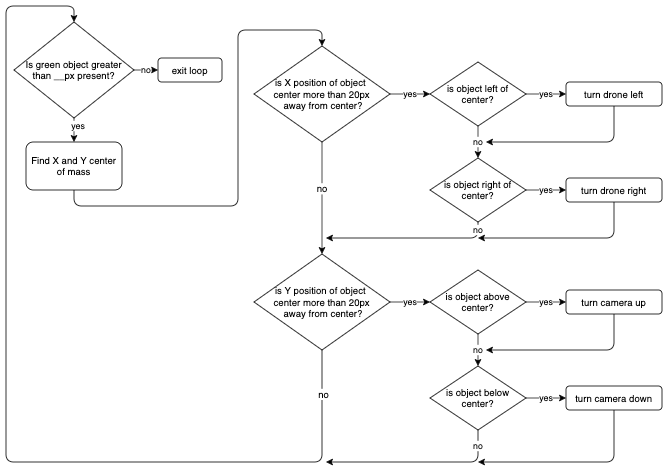

The diagram above was exported from draw.io. Its source (the exported page's mxGraphModel, read from the mxfile embedded in the PNG):
<mxGraphModel dx="946" dy="680" grid="1" gridSize="10" guides="1" tooltips="1" connect="1" arrows="1" fold="1" page="1" pageScale="1" pageWidth="850" pageHeight="1100" math="0" shadow="0">
  <root>
    <mxCell id="0" />
    <mxCell id="1" parent="0" />
    <mxCell id="_GT5WHHoszEFMvlr831G-34" value="yes" style="edgeStyle=orthogonalEdgeStyle;rounded=0;orthogonalLoop=1;jettySize=auto;html=1;exitX=0.5;exitY=1;exitDx=0;exitDy=0;entryX=0.5;entryY=0;entryDx=0;entryDy=0;" parent="1" source="_GT5WHHoszEFMvlr831G-5" target="_GT5WHHoszEFMvlr831G-6" edge="1">
      <mxGeometry x="-0.3333" y="5" relative="1" as="geometry">
        <mxPoint as="offset" />
      </mxGeometry>
    </mxCell>
    <mxCell id="_GT5WHHoszEFMvlr831G-36" value="no" style="edgeStyle=orthogonalEdgeStyle;rounded=0;orthogonalLoop=1;jettySize=auto;html=1;exitX=1;exitY=0.5;exitDx=0;exitDy=0;entryX=0;entryY=0.5;entryDx=0;entryDy=0;" parent="1" source="_GT5WHHoszEFMvlr831G-5" target="_GT5WHHoszEFMvlr831G-35" edge="1">
      <mxGeometry relative="1" as="geometry" />
    </mxCell>
    <mxCell id="_GT5WHHoszEFMvlr831G-5" value="Is green object greater&lt;br&gt;than __px present?" style="rhombus;whiteSpace=wrap;html=1;" parent="1" vertex="1">
      <mxGeometry x="20" y="50" width="150" height="120" as="geometry" />
    </mxCell>
    <mxCell id="_GT5WHHoszEFMvlr831G-33" style="edgeStyle=orthogonalEdgeStyle;rounded=1;orthogonalLoop=1;jettySize=auto;html=1;exitX=0.5;exitY=1;exitDx=0;exitDy=0;entryX=0.5;entryY=0;entryDx=0;entryDy=0;" parent="1" source="_GT5WHHoszEFMvlr831G-6" target="_GT5WHHoszEFMvlr831G-7" edge="1">
      <mxGeometry relative="1" as="geometry">
        <mxPoint x="220" y="90" as="targetPoint" />
        <Array as="points">
          <mxPoint x="95" y="280" />
          <mxPoint x="300" y="280" />
          <mxPoint x="300" y="60" />
          <mxPoint x="405" y="60" />
        </Array>
      </mxGeometry>
    </mxCell>
    <mxCell id="_GT5WHHoszEFMvlr831G-6" value="Find X and Y center of mass" style="rounded=1;whiteSpace=wrap;html=1;" parent="1" vertex="1">
      <mxGeometry x="35" y="200" width="120" height="60" as="geometry" />
    </mxCell>
    <mxCell id="_GT5WHHoszEFMvlr831G-15" value="yes" style="edgeStyle=orthogonalEdgeStyle;rounded=0;orthogonalLoop=1;jettySize=auto;html=1;exitX=1;exitY=0.5;exitDx=0;exitDy=0;entryX=0;entryY=0.5;entryDx=0;entryDy=0;" parent="1" source="_GT5WHHoszEFMvlr831G-7" target="_GT5WHHoszEFMvlr831G-8" edge="1">
      <mxGeometry relative="1" as="geometry" />
    </mxCell>
    <mxCell id="_GT5WHHoszEFMvlr831G-30" style="edgeStyle=orthogonalEdgeStyle;rounded=0;orthogonalLoop=1;jettySize=auto;html=1;exitX=0.5;exitY=1;exitDx=0;exitDy=0;entryX=0.5;entryY=0;entryDx=0;entryDy=0;" parent="1" source="_GT5WHHoszEFMvlr831G-7" target="_GT5WHHoszEFMvlr831G-21" edge="1">
      <mxGeometry relative="1" as="geometry" />
    </mxCell>
    <mxCell id="_GT5WHHoszEFMvlr831G-41" value="no" style="text;html=1;align=center;verticalAlign=middle;resizable=0;points=[];;labelBackgroundColor=#ffffff;" parent="_GT5WHHoszEFMvlr831G-30" vertex="1" connectable="0">
      <mxGeometry x="-0.19" y="-1" relative="1" as="geometry">
        <mxPoint as="offset" />
      </mxGeometry>
    </mxCell>
    <mxCell id="_GT5WHHoszEFMvlr831G-7" value="is X position of object &lt;br&gt;center more than 20px&lt;br&gt;&amp;nbsp;away from center?" style="rhombus;whiteSpace=wrap;html=1;" parent="1" vertex="1">
      <mxGeometry x="320" y="80" width="170" height="120" as="geometry" />
    </mxCell>
    <mxCell id="_GT5WHHoszEFMvlr831G-16" value="yes" style="edgeStyle=orthogonalEdgeStyle;rounded=0;orthogonalLoop=1;jettySize=auto;html=1;exitX=1;exitY=0.5;exitDx=0;exitDy=0;entryX=0;entryY=0.5;entryDx=0;entryDy=0;" parent="1" source="_GT5WHHoszEFMvlr831G-8" target="_GT5WHHoszEFMvlr831G-9" edge="1">
      <mxGeometry relative="1" as="geometry" />
    </mxCell>
    <mxCell id="_GT5WHHoszEFMvlr831G-18" value="no" style="edgeStyle=orthogonalEdgeStyle;rounded=0;orthogonalLoop=1;jettySize=auto;html=1;exitX=0.5;exitY=1;exitDx=0;exitDy=0;entryX=0.5;entryY=0;entryDx=0;entryDy=0;" parent="1" source="_GT5WHHoszEFMvlr831G-8" target="_GT5WHHoszEFMvlr831G-10" edge="1">
      <mxGeometry relative="1" as="geometry" />
    </mxCell>
    <mxCell id="_GT5WHHoszEFMvlr831G-8" value="is object left of center?" style="rhombus;whiteSpace=wrap;html=1;" parent="1" vertex="1">
      <mxGeometry x="540" y="100" width="120" height="80" as="geometry" />
    </mxCell>
    <mxCell id="_GT5WHHoszEFMvlr831G-19" style="edgeStyle=orthogonalEdgeStyle;rounded=1;orthogonalLoop=1;jettySize=auto;html=1;exitX=0.5;exitY=1;exitDx=0;exitDy=0;" parent="1" source="_GT5WHHoszEFMvlr831G-9" edge="1">
      <mxGeometry relative="1" as="geometry">
        <mxPoint x="610" y="200" as="targetPoint" />
        <Array as="points">
          <mxPoint x="770" y="200" />
        </Array>
      </mxGeometry>
    </mxCell>
    <mxCell id="_GT5WHHoszEFMvlr831G-9" value="turn drone left" style="rounded=1;whiteSpace=wrap;html=1;" parent="1" vertex="1">
      <mxGeometry x="710" y="125" width="120" height="30" as="geometry" />
    </mxCell>
    <mxCell id="_GT5WHHoszEFMvlr831G-17" value="yes" style="edgeStyle=orthogonalEdgeStyle;rounded=0;orthogonalLoop=1;jettySize=auto;html=1;exitX=1;exitY=0.5;exitDx=0;exitDy=0;entryX=0;entryY=0.5;entryDx=0;entryDy=0;" parent="1" source="_GT5WHHoszEFMvlr831G-10" target="_GT5WHHoszEFMvlr831G-11" edge="1">
      <mxGeometry relative="1" as="geometry" />
    </mxCell>
    <mxCell id="_GT5WHHoszEFMvlr831G-31" value="no" style="edgeStyle=orthogonalEdgeStyle;rounded=1;orthogonalLoop=1;jettySize=auto;html=1;exitX=0.5;exitY=1;exitDx=0;exitDy=0;" parent="1" source="_GT5WHHoszEFMvlr831G-10" edge="1">
      <mxGeometry x="-0.9091" relative="1" as="geometry">
        <mxPoint x="410" y="320" as="targetPoint" />
        <Array as="points">
          <mxPoint x="600" y="320" />
          <mxPoint x="450" y="320" />
        </Array>
        <mxPoint as="offset" />
      </mxGeometry>
    </mxCell>
    <mxCell id="_GT5WHHoszEFMvlr831G-10" value="is object right of center?" style="rhombus;whiteSpace=wrap;html=1;" parent="1" vertex="1">
      <mxGeometry x="540" y="220" width="120" height="80" as="geometry" />
    </mxCell>
    <mxCell id="_GT5WHHoszEFMvlr831G-32" style="edgeStyle=orthogonalEdgeStyle;rounded=1;orthogonalLoop=1;jettySize=auto;html=1;exitX=0.5;exitY=1;exitDx=0;exitDy=0;" parent="1" source="_GT5WHHoszEFMvlr831G-11" edge="1">
      <mxGeometry relative="1" as="geometry">
        <mxPoint x="600" y="320" as="targetPoint" />
        <Array as="points">
          <mxPoint x="770" y="320" />
        </Array>
      </mxGeometry>
    </mxCell>
    <mxCell id="_GT5WHHoszEFMvlr831G-11" value="turn drone right" style="rounded=1;whiteSpace=wrap;html=1;" parent="1" vertex="1">
      <mxGeometry x="710" y="245" width="120" height="30" as="geometry" />
    </mxCell>
    <mxCell id="_GT5WHHoszEFMvlr831G-20" value="yes" style="edgeStyle=orthogonalEdgeStyle;rounded=0;orthogonalLoop=1;jettySize=auto;html=1;exitX=1;exitY=0.5;exitDx=0;exitDy=0;entryX=0;entryY=0.5;entryDx=0;entryDy=0;" parent="1" source="_GT5WHHoszEFMvlr831G-21" target="_GT5WHHoszEFMvlr831G-24" edge="1">
      <mxGeometry relative="1" as="geometry" />
    </mxCell>
    <mxCell id="_GT5WHHoszEFMvlr831G-38" style="edgeStyle=orthogonalEdgeStyle;rounded=1;orthogonalLoop=1;jettySize=auto;html=1;exitX=0.5;exitY=1;exitDx=0;exitDy=0;entryX=0.5;entryY=0;entryDx=0;entryDy=0;" parent="1" source="_GT5WHHoszEFMvlr831G-21" target="_GT5WHHoszEFMvlr831G-5" edge="1">
      <mxGeometry relative="1" as="geometry">
        <mxPoint x="10" y="40" as="targetPoint" />
        <Array as="points">
          <mxPoint x="405" y="600" />
          <mxPoint x="10" y="600" />
          <mxPoint x="10" y="30" />
          <mxPoint x="95" y="30" />
        </Array>
      </mxGeometry>
    </mxCell>
    <mxCell id="_GT5WHHoszEFMvlr831G-42" value="no" style="text;html=1;align=center;verticalAlign=middle;resizable=0;points=[];;labelBackgroundColor=#ffffff;" parent="_GT5WHHoszEFMvlr831G-38" vertex="1" connectable="0">
      <mxGeometry x="-0.9109" y="1" relative="1" as="geometry">
        <mxPoint as="offset" />
      </mxGeometry>
    </mxCell>
    <mxCell id="_GT5WHHoszEFMvlr831G-21" value="is Y position of object &lt;br&gt;center more than 20px&lt;br&gt;&amp;nbsp;away from center?" style="rhombus;whiteSpace=wrap;html=1;" parent="1" vertex="1">
      <mxGeometry x="320" y="340" width="170" height="120" as="geometry" />
    </mxCell>
    <mxCell id="_GT5WHHoszEFMvlr831G-22" value="yes" style="edgeStyle=orthogonalEdgeStyle;rounded=0;orthogonalLoop=1;jettySize=auto;html=1;exitX=1;exitY=0.5;exitDx=0;exitDy=0;entryX=0;entryY=0.5;entryDx=0;entryDy=0;" parent="1" source="_GT5WHHoszEFMvlr831G-24" target="_GT5WHHoszEFMvlr831G-26" edge="1">
      <mxGeometry relative="1" as="geometry" />
    </mxCell>
    <mxCell id="_GT5WHHoszEFMvlr831G-23" value="no" style="edgeStyle=orthogonalEdgeStyle;rounded=0;orthogonalLoop=1;jettySize=auto;html=1;exitX=0.5;exitY=1;exitDx=0;exitDy=0;entryX=0.5;entryY=0;entryDx=0;entryDy=0;" parent="1" source="_GT5WHHoszEFMvlr831G-24" target="_GT5WHHoszEFMvlr831G-28" edge="1">
      <mxGeometry relative="1" as="geometry" />
    </mxCell>
    <mxCell id="_GT5WHHoszEFMvlr831G-24" value="is object above center?" style="rhombus;whiteSpace=wrap;html=1;" parent="1" vertex="1">
      <mxGeometry x="540" y="360" width="120" height="80" as="geometry" />
    </mxCell>
    <mxCell id="_GT5WHHoszEFMvlr831G-25" style="edgeStyle=orthogonalEdgeStyle;rounded=1;orthogonalLoop=1;jettySize=auto;html=1;exitX=0.5;exitY=1;exitDx=0;exitDy=0;" parent="1" source="_GT5WHHoszEFMvlr831G-26" edge="1">
      <mxGeometry relative="1" as="geometry">
        <mxPoint x="610" y="460" as="targetPoint" />
        <Array as="points">
          <mxPoint x="770" y="460" />
        </Array>
      </mxGeometry>
    </mxCell>
    <mxCell id="_GT5WHHoszEFMvlr831G-26" value="turn camera up" style="rounded=1;whiteSpace=wrap;html=1;" parent="1" vertex="1">
      <mxGeometry x="710" y="385" width="120" height="30" as="geometry" />
    </mxCell>
    <mxCell id="_GT5WHHoszEFMvlr831G-27" value="yes" style="edgeStyle=orthogonalEdgeStyle;rounded=0;orthogonalLoop=1;jettySize=auto;html=1;exitX=1;exitY=0.5;exitDx=0;exitDy=0;entryX=0;entryY=0.5;entryDx=0;entryDy=0;" parent="1" source="_GT5WHHoszEFMvlr831G-28" target="_GT5WHHoszEFMvlr831G-29" edge="1">
      <mxGeometry relative="1" as="geometry" />
    </mxCell>
    <mxCell id="_GT5WHHoszEFMvlr831G-39" value="no" style="edgeStyle=orthogonalEdgeStyle;rounded=1;orthogonalLoop=1;jettySize=auto;html=1;exitX=0.5;exitY=1;exitDx=0;exitDy=0;" parent="1" source="_GT5WHHoszEFMvlr831G-28" edge="1">
      <mxGeometry x="-0.8261" relative="1" as="geometry">
        <mxPoint x="410" y="600" as="targetPoint" />
        <Array as="points">
          <mxPoint x="600" y="600" />
          <mxPoint x="410" y="600" />
        </Array>
        <mxPoint as="offset" />
      </mxGeometry>
    </mxCell>
    <mxCell id="_GT5WHHoszEFMvlr831G-28" value="is object below center?" style="rhombus;whiteSpace=wrap;html=1;" parent="1" vertex="1">
      <mxGeometry x="540" y="480" width="120" height="80" as="geometry" />
    </mxCell>
    <mxCell id="_GT5WHHoszEFMvlr831G-40" style="edgeStyle=orthogonalEdgeStyle;rounded=1;orthogonalLoop=1;jettySize=auto;html=1;exitX=0.5;exitY=1;exitDx=0;exitDy=0;" parent="1" source="_GT5WHHoszEFMvlr831G-29" edge="1">
      <mxGeometry relative="1" as="geometry">
        <mxPoint x="600" y="600" as="targetPoint" />
        <Array as="points">
          <mxPoint x="770" y="600" />
        </Array>
      </mxGeometry>
    </mxCell>
    <mxCell id="_GT5WHHoszEFMvlr831G-29" value="turn camera down" style="rounded=1;whiteSpace=wrap;html=1;" parent="1" vertex="1">
      <mxGeometry x="710" y="505" width="120" height="30" as="geometry" />
    </mxCell>
    <mxCell id="_GT5WHHoszEFMvlr831G-35" value="exit loop" style="rounded=1;whiteSpace=wrap;html=1;" parent="1" vertex="1">
      <mxGeometry x="200" y="95" width="80" height="30" as="geometry" />
    </mxCell>
  </root>
</mxGraphModel>